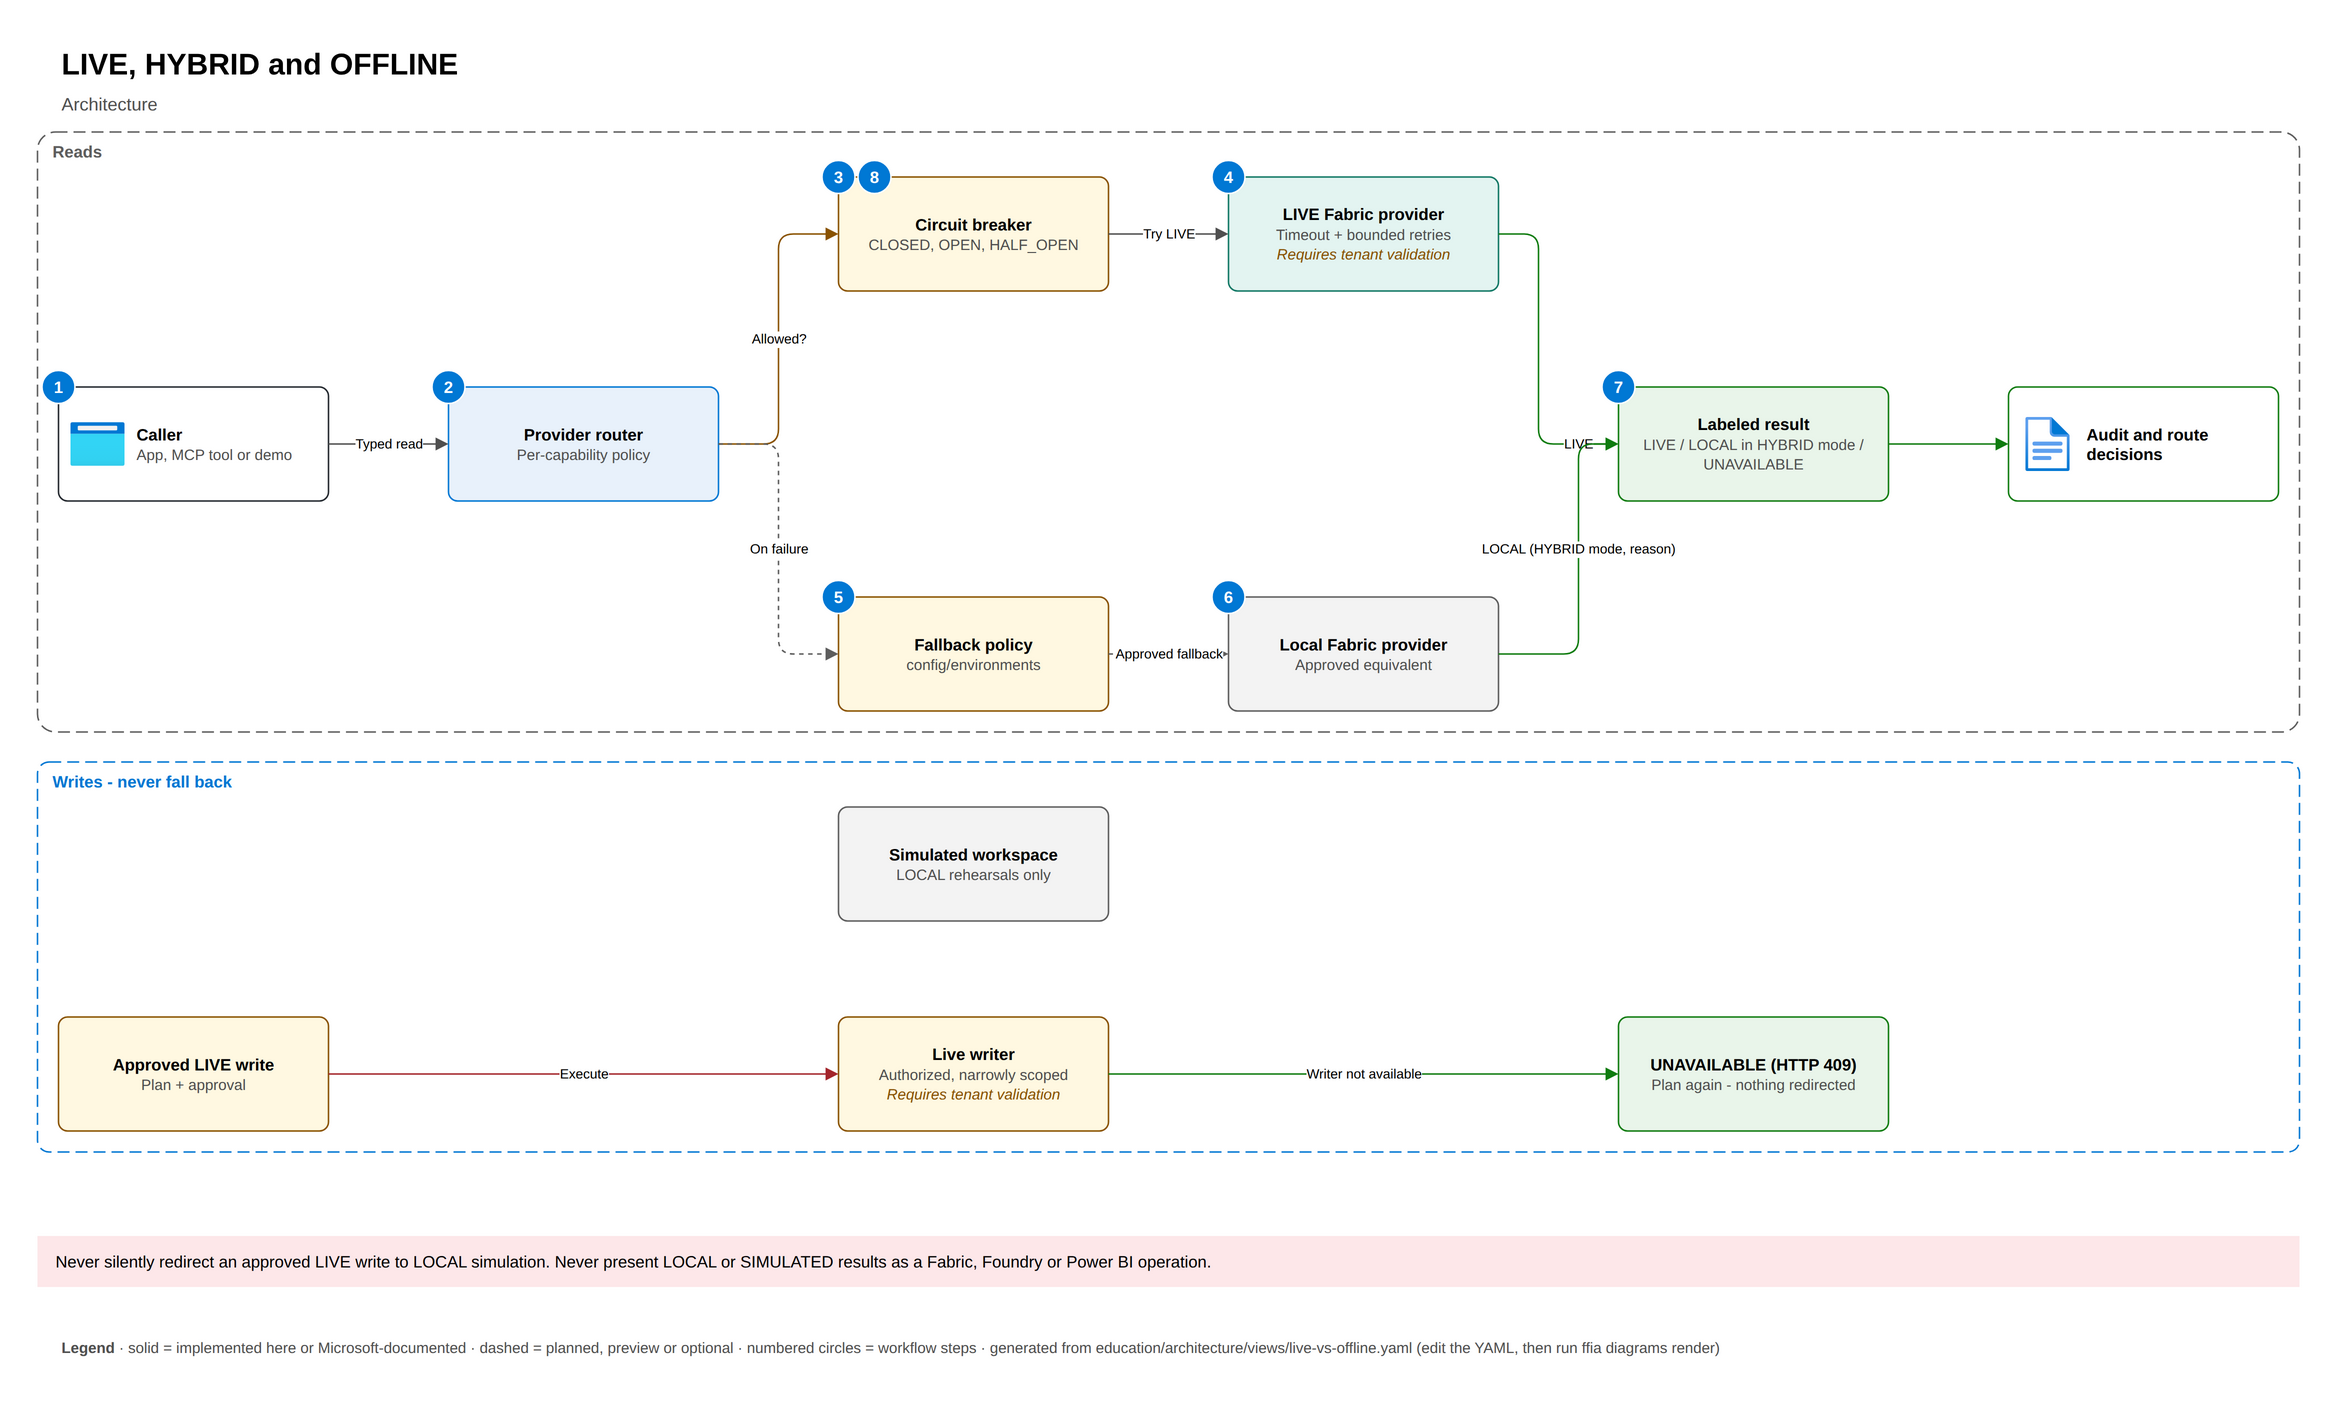

The diagram above was exported from draw.io. Its source (the exported page's mxGraphModel, read from the mxfile embedded in the PNG):
<mxGraphModel grid="1" gridSize="10" guides="1" tooltips="1" connect="1" arrows="1" fold="1" page="1" pageScale="1" pageWidth="1560" pageHeight="932" math="0" shadow="0">
  <root>
    <mxCell id="0" />
    <mxCell id="1" parent="0" />
    <mxCell id="p0-title" value="&lt;b&gt;LIVE, HYBRID and OFFLINE&lt;/b&gt;" style="text;html=1;fontSize=20;align=left;verticalAlign=top;" vertex="1" parent="1">
      <mxGeometry x="40.0" y="20" width="1480.0" height="30" as="geometry" />
    </mxCell>
    <mxCell id="p0-subtitle" value="Architecture" style="text;html=1;fontSize=12;fontColor=#505050;align=left;verticalAlign=top;" vertex="1" parent="1">
      <mxGeometry x="40.0" y="52" width="1480.0" height="24" as="geometry" />
    </mxCell>
    <mxCell id="p0-z-reads" value="Reads" style="rounded=1;arcSize=3;html=1;fillColor=none;verticalAlign=top;align=left;spacingLeft=8;fontStyle=1;fontSize=11;fontColor=#5E5E5E;strokeColor=#5E5E5E;dashed=1;dashPattern=8 4;" vertex="1" parent="1">
      <mxGeometry x="26" y="84" width="1508" height="400" as="geometry" />
    </mxCell>
    <mxCell id="p0-z-writes" value="Writes - never fall back" style="rounded=1;arcSize=3;html=1;fillColor=none;verticalAlign=top;align=left;spacingLeft=8;fontStyle=1;fontSize=11;fontColor=#0078D4;strokeColor=#0078D4;dashed=1;dashPattern=8 4;" vertex="1" parent="1">
      <mxGeometry x="26" y="504" width="1508" height="260" as="geometry" />
    </mxCell>
    <mxCell id="p0-n-caller" value="&lt;b&gt;Caller&lt;/b&gt;&lt;br&gt;&lt;font style=&quot;font-size:10px&quot; color=&quot;#505050&quot;&gt;App, MCP tool or demo&lt;/font&gt;" style="rounded=1;whiteSpace=wrap;html=1;arcSize=8;fontSize=11;align=left;spacingLeft=50;spacingRight=6;fillColor=#FFFFFF;strokeColor=#24292F;" vertex="1" parent="1">
      <mxGeometry x="40" y="254" width="180" height="76" as="geometry" />
    </mxCell>
    <mxCell id="p0-n-caller-icon" value="" style="image;aspect=fixed;html=1;points=[];image=img/lib/azure2/general/Browser.svg;" vertex="1" connectable="0" parent="p0-n-caller">
      <mxGeometry x="8" y="20" width="36" height="36" as="geometry" />
    </mxCell>
    <mxCell id="p0-n-router" value="&lt;b&gt;Provider router&lt;/b&gt;&lt;br&gt;&lt;font style=&quot;font-size:10px&quot; color=&quot;#505050&quot;&gt;Per-capability policy&lt;/font&gt;" style="rounded=1;whiteSpace=wrap;html=1;arcSize=8;fontSize=11;spacingLeft=6;spacingRight=6;fillColor=#E8F1FB;strokeColor=#0078D4;" vertex="1" parent="1">
      <mxGeometry x="300" y="254" width="180" height="76" as="geometry" />
    </mxCell>
    <mxCell id="p0-n-breaker" value="&lt;b&gt;Circuit breaker&lt;/b&gt;&lt;br&gt;&lt;font style=&quot;font-size:10px&quot; color=&quot;#505050&quot;&gt;CLOSED, OPEN, HALF_OPEN&lt;/font&gt;" style="rounded=1;whiteSpace=wrap;html=1;arcSize=8;fontSize=11;spacingLeft=6;spacingRight=6;fillColor=#FFF8E1;strokeColor=#8A5300;" vertex="1" parent="1">
      <mxGeometry x="560" y="114" width="180" height="76" as="geometry" />
    </mxCell>
    <mxCell id="p0-n-live" value="&lt;b&gt;LIVE Fabric provider&lt;/b&gt;&lt;br&gt;&lt;font style=&quot;font-size:10px&quot; color=&quot;#505050&quot;&gt;Timeout + bounded retries&lt;/font&gt;&lt;br&gt;&lt;font style=&quot;font-size:10px&quot; color=&quot;#8A5300&quot;&gt;&lt;i&gt;Requires tenant validation&lt;/i&gt;&lt;/font&gt;" style="rounded=1;whiteSpace=wrap;html=1;arcSize=8;fontSize=11;spacingLeft=6;spacingRight=6;fillColor=#E3F4F1;strokeColor=#117865;" vertex="1" parent="1">
      <mxGeometry x="820" y="114" width="180" height="76" as="geometry" />
    </mxCell>
    <mxCell id="p0-n-fallback-policy" value="&lt;b&gt;Fallback policy&lt;/b&gt;&lt;br&gt;&lt;font style=&quot;font-size:10px&quot; color=&quot;#505050&quot;&gt;config/environments&lt;/font&gt;" style="rounded=1;whiteSpace=wrap;html=1;arcSize=8;fontSize=11;spacingLeft=6;spacingRight=6;fillColor=#FFF8E1;strokeColor=#8A5300;" vertex="1" parent="1">
      <mxGeometry x="560" y="394" width="180" height="76" as="geometry" />
    </mxCell>
    <mxCell id="p0-n-local" value="&lt;b&gt;Local Fabric provider&lt;/b&gt;&lt;br&gt;&lt;font style=&quot;font-size:10px&quot; color=&quot;#505050&quot;&gt;Approved equivalent&lt;/font&gt;" style="rounded=1;whiteSpace=wrap;html=1;arcSize=8;fontSize=11;spacingLeft=6;spacingRight=6;fillColor=#F3F3F3;strokeColor=#5E5E5E;" vertex="1" parent="1">
      <mxGeometry x="820" y="394" width="180" height="76" as="geometry" />
    </mxCell>
    <mxCell id="p0-n-envelope" value="&lt;b&gt;Labeled result&lt;/b&gt;&lt;br&gt;&lt;font style=&quot;font-size:10px&quot; color=&quot;#505050&quot;&gt;LIVE / LOCAL in HYBRID mode / UNAVAILABLE&lt;/font&gt;" style="rounded=1;whiteSpace=wrap;html=1;arcSize=8;fontSize=11;spacingLeft=6;spacingRight=6;fillColor=#E9F5EA;strokeColor=#107C10;" vertex="1" parent="1">
      <mxGeometry x="1080" y="254" width="180" height="76" as="geometry" />
    </mxCell>
    <mxCell id="p0-n-audit" value="&lt;b&gt;Audit and route decisions&lt;/b&gt;" style="rounded=1;whiteSpace=wrap;html=1;arcSize=8;fontSize=11;align=left;spacingLeft=50;spacingRight=6;fillColor=#FFFFFF;strokeColor=#107C10;" vertex="1" parent="1">
      <mxGeometry x="1340" y="254" width="180" height="76" as="geometry" />
    </mxCell>
    <mxCell id="p0-n-audit-icon" value="" style="image;aspect=fixed;html=1;points=[];image=img/lib/azure2/general/File.svg;" vertex="1" connectable="0" parent="p0-n-audit">
      <mxGeometry x="8" y="20" width="36" height="36" as="geometry" />
    </mxCell>
    <mxCell id="p0-n-write-request" value="&lt;b&gt;Approved LIVE write&lt;/b&gt;&lt;br&gt;&lt;font style=&quot;font-size:10px&quot; color=&quot;#505050&quot;&gt;Plan + approval&lt;/font&gt;" style="rounded=1;whiteSpace=wrap;html=1;arcSize=8;fontSize=11;spacingLeft=6;spacingRight=6;fillColor=#FFF8E1;strokeColor=#8A5300;" vertex="1" parent="1">
      <mxGeometry x="40" y="674" width="180" height="76" as="geometry" />
    </mxCell>
    <mxCell id="p0-n-live-writer" value="&lt;b&gt;Live writer&lt;/b&gt;&lt;br&gt;&lt;font style=&quot;font-size:10px&quot; color=&quot;#505050&quot;&gt;Authorized, narrowly scoped&lt;/font&gt;&lt;br&gt;&lt;font style=&quot;font-size:10px&quot; color=&quot;#8A5300&quot;&gt;&lt;i&gt;Requires tenant validation&lt;/i&gt;&lt;/font&gt;" style="rounded=1;whiteSpace=wrap;html=1;arcSize=8;fontSize=11;spacingLeft=6;spacingRight=6;fillColor=#FFF8E1;strokeColor=#8A5300;" vertex="1" parent="1">
      <mxGeometry x="560" y="674" width="180" height="76" as="geometry" />
    </mxCell>
    <mxCell id="p0-n-simulated-workspace" value="&lt;b&gt;Simulated workspace&lt;/b&gt;&lt;br&gt;&lt;font style=&quot;font-size:10px&quot; color=&quot;#505050&quot;&gt;LOCAL rehearsals only&lt;/font&gt;" style="rounded=1;whiteSpace=wrap;html=1;arcSize=8;fontSize=11;spacingLeft=6;spacingRight=6;fillColor=#F3F3F3;strokeColor=#5E5E5E;" vertex="1" parent="1">
      <mxGeometry x="560" y="534" width="180" height="76" as="geometry" />
    </mxCell>
    <mxCell id="p0-n-unavailable" value="&lt;b&gt;UNAVAILABLE (HTTP 409)&lt;/b&gt;&lt;br&gt;&lt;font style=&quot;font-size:10px&quot; color=&quot;#505050&quot;&gt;Plan again - nothing redirected&lt;/font&gt;" style="rounded=1;whiteSpace=wrap;html=1;arcSize=8;fontSize=11;spacingLeft=6;spacingRight=6;fillColor=#E9F5EA;strokeColor=#107C10;" vertex="1" parent="1">
      <mxGeometry x="1080" y="674" width="180" height="76" as="geometry" />
    </mxCell>
    <mxCell id="p0-e-caller-router" value="Typed read" style="edgeStyle=none;rounded=1;html=1;endArrow=block;endFill=1;jumpStyle=arc;fontSize=9;labelBackgroundColor=#FFFFFF;strokeColor=#505050;" edge="1" parent="1" source="p0-n-caller" target="p0-n-router">
      <mxGeometry x="0.000" relative="1" as="geometry">
        <mxPoint x="220" y="292" as="sourcePoint" />
        <mxPoint x="300" y="292" as="targetPoint" />
      </mxGeometry>
    </mxCell>
    <mxCell id="p0-e-router-breaker" value="Allowed?" style="edgeStyle=none;rounded=1;html=1;endArrow=block;endFill=1;jumpStyle=arc;fontSize=9;labelBackgroundColor=#FFFFFF;strokeColor=#8A5300;" edge="1" parent="1" source="p0-n-router" target="p0-n-breaker">
      <mxGeometry x="0.000" relative="1" as="geometry">
        <mxPoint x="480" y="292" as="sourcePoint" />
        <mxPoint x="560" y="152" as="targetPoint" />
        <Array as="points">
          <mxPoint x="520" y="292" />
          <mxPoint x="520" y="152" />
        </Array>
      </mxGeometry>
    </mxCell>
    <mxCell id="p0-e-breaker-live" value="Try LIVE" style="edgeStyle=none;rounded=1;html=1;endArrow=block;endFill=1;jumpStyle=arc;fontSize=9;labelBackgroundColor=#FFFFFF;strokeColor=#505050;" edge="1" parent="1" source="p0-n-breaker" target="p0-n-live">
      <mxGeometry x="0.000" relative="1" as="geometry">
        <mxPoint x="740" y="152" as="sourcePoint" />
        <mxPoint x="820" y="152" as="targetPoint" />
      </mxGeometry>
    </mxCell>
    <mxCell id="p0-e-router-policy" value="On failure" style="edgeStyle=none;rounded=1;html=1;endArrow=block;endFill=1;jumpStyle=arc;fontSize=9;labelBackgroundColor=#FFFFFF;strokeColor=#5E5E5E;dashed=1;" edge="1" parent="1" source="p0-n-router" target="p0-n-fallback-policy">
      <mxGeometry x="0.000" relative="1" as="geometry">
        <mxPoint x="480" y="292" as="sourcePoint" />
        <mxPoint x="560" y="432" as="targetPoint" />
        <Array as="points">
          <mxPoint x="520" y="292" />
          <mxPoint x="520" y="432" />
        </Array>
      </mxGeometry>
    </mxCell>
    <mxCell id="p0-e-policy-local" value="Approved fallback" style="edgeStyle=none;rounded=1;html=1;endArrow=block;endFill=1;jumpStyle=arc;fontSize=9;labelBackgroundColor=#FFFFFF;strokeColor=#5E5E5E;dashed=1;" edge="1" parent="1" source="p0-n-fallback-policy" target="p0-n-local">
      <mxGeometry x="0.000" relative="1" as="geometry">
        <mxPoint x="740" y="432" as="sourcePoint" />
        <mxPoint x="820" y="432" as="targetPoint" />
      </mxGeometry>
    </mxCell>
    <mxCell id="p0-e-live-envelope" value="LIVE" style="edgeStyle=none;rounded=1;html=1;endArrow=block;endFill=1;jumpStyle=arc;fontSize=9;labelBackgroundColor=#FFFFFF;strokeColor=#107C10;" edge="1" parent="1" source="p0-n-live" target="p0-n-envelope">
      <mxGeometry x="0.758" relative="1" as="geometry">
        <mxPoint x="1000" y="152" as="sourcePoint" />
        <mxPoint x="1080" y="292" as="targetPoint" />
        <Array as="points">
          <mxPoint x="1026.67" y="152" />
          <mxPoint x="1026.67" y="292" />
        </Array>
      </mxGeometry>
    </mxCell>
    <mxCell id="p0-e-local-envelope" value="LOCAL (HYBRID mode, reason)" style="edgeStyle=none;rounded=1;html=1;endArrow=block;endFill=1;jumpStyle=arc;fontSize=9;labelBackgroundColor=#FFFFFF;strokeColor=#107C10;" edge="1" parent="1" source="p0-n-local" target="p0-n-envelope">
      <mxGeometry x="0.121" relative="1" as="geometry">
        <mxPoint x="1000" y="432" as="sourcePoint" />
        <mxPoint x="1080" y="292" as="targetPoint" />
        <Array as="points">
          <mxPoint x="1053.33" y="432" />
          <mxPoint x="1053.33" y="292" />
        </Array>
      </mxGeometry>
    </mxCell>
    <mxCell id="p0-e-envelope-audit" value="" style="edgeStyle=none;rounded=1;html=1;endArrow=block;endFill=1;jumpStyle=arc;fontSize=9;labelBackgroundColor=#FFFFFF;strokeColor=#107C10;" edge="1" parent="1" source="p0-n-envelope" target="p0-n-audit">
      <mxGeometry x="0.000" relative="1" as="geometry">
        <mxPoint x="1260" y="292" as="sourcePoint" />
        <mxPoint x="1340" y="292" as="targetPoint" />
      </mxGeometry>
    </mxCell>
    <mxCell id="p0-e-write-writer" value="Execute" style="edgeStyle=none;rounded=1;html=1;endArrow=block;endFill=1;jumpStyle=arc;fontSize=9;labelBackgroundColor=#FFFFFF;strokeColor=#A4262C;" edge="1" parent="1" source="p0-n-write-request" target="p0-n-live-writer">
      <mxGeometry x="0.000" relative="1" as="geometry">
        <mxPoint x="220" y="712" as="sourcePoint" />
        <mxPoint x="560" y="712" as="targetPoint" />
      </mxGeometry>
    </mxCell>
    <mxCell id="p0-e-writer-unavailable" value="Writer not available" style="edgeStyle=none;rounded=1;html=1;endArrow=block;endFill=1;jumpStyle=arc;fontSize=9;labelBackgroundColor=#FFFFFF;strokeColor=#107C10;" edge="1" parent="1" source="p0-n-live-writer" target="p0-n-unavailable">
      <mxGeometry x="0.000" relative="1" as="geometry">
        <mxPoint x="740" y="712" as="sourcePoint" />
        <mxPoint x="1080" y="712" as="targetPoint" />
      </mxGeometry>
    </mxCell>
    <mxCell id="p0-b-1" value="1" style="ellipse;whiteSpace=wrap;html=1;aspect=fixed;fillColor=#0078D4;strokeColor=#FFFFFF;fontColor=#FFFFFF;fontStyle=1;fontSize=11;" vertex="1" parent="1">
      <mxGeometry x="29" y="243" width="22" height="22" as="geometry" />
    </mxCell>
    <mxCell id="p0-b-2" value="2" style="ellipse;whiteSpace=wrap;html=1;aspect=fixed;fillColor=#0078D4;strokeColor=#FFFFFF;fontColor=#FFFFFF;fontStyle=1;fontSize=11;" vertex="1" parent="1">
      <mxGeometry x="289" y="243" width="22" height="22" as="geometry" />
    </mxCell>
    <mxCell id="p0-b-3" value="3" style="ellipse;whiteSpace=wrap;html=1;aspect=fixed;fillColor=#0078D4;strokeColor=#FFFFFF;fontColor=#FFFFFF;fontStyle=1;fontSize=11;" vertex="1" parent="1">
      <mxGeometry x="549" y="103" width="22" height="22" as="geometry" />
    </mxCell>
    <mxCell id="p0-b-4" value="4" style="ellipse;whiteSpace=wrap;html=1;aspect=fixed;fillColor=#0078D4;strokeColor=#FFFFFF;fontColor=#FFFFFF;fontStyle=1;fontSize=11;" vertex="1" parent="1">
      <mxGeometry x="809" y="103" width="22" height="22" as="geometry" />
    </mxCell>
    <mxCell id="p0-b-5" value="5" style="ellipse;whiteSpace=wrap;html=1;aspect=fixed;fillColor=#0078D4;strokeColor=#FFFFFF;fontColor=#FFFFFF;fontStyle=1;fontSize=11;" vertex="1" parent="1">
      <mxGeometry x="549" y="383" width="22" height="22" as="geometry" />
    </mxCell>
    <mxCell id="p0-b-6" value="6" style="ellipse;whiteSpace=wrap;html=1;aspect=fixed;fillColor=#0078D4;strokeColor=#FFFFFF;fontColor=#FFFFFF;fontStyle=1;fontSize=11;" vertex="1" parent="1">
      <mxGeometry x="809" y="383" width="22" height="22" as="geometry" />
    </mxCell>
    <mxCell id="p0-b-7" value="7" style="ellipse;whiteSpace=wrap;html=1;aspect=fixed;fillColor=#0078D4;strokeColor=#FFFFFF;fontColor=#FFFFFF;fontStyle=1;fontSize=11;" vertex="1" parent="1">
      <mxGeometry x="1069" y="243" width="22" height="22" as="geometry" />
    </mxCell>
    <mxCell id="p0-b-8" value="8" style="ellipse;whiteSpace=wrap;html=1;aspect=fixed;fillColor=#0078D4;strokeColor=#FFFFFF;fontColor=#FFFFFF;fontStyle=1;fontSize=11;" vertex="1" parent="1">
      <mxGeometry x="573" y="103" width="22" height="22" as="geometry" />
    </mxCell>
    <mxCell id="p0-band-rule" value="Never silently redirect an approved LIVE write to LOCAL simulation. Never present LOCAL or SIMULATED results as a Fabric, Foundry or Power BI operation." style="rounded=0;whiteSpace=wrap;html=1;align=left;spacingLeft=10;fontSize=11;fillColor=#FDE7E9;strokeColor=none;" vertex="1" parent="1">
      <mxGeometry x="26.0" y="820" width="1508" height="34" as="geometry" />
    </mxCell>
    <mxCell id="p0-legend" value="&lt;b&gt;Legend&lt;/b&gt; · solid = implemented here or Microsoft-documented · dashed = planned, preview or optional · numbered circles = workflow steps · generated from education/architecture/views/live-vs-offline.yaml (edit the YAML, then run ffia diagrams render)" style="text;html=1;fontSize=10;fontColor=#505050;align=left;verticalAlign=top;whiteSpace=wrap;" vertex="1" parent="1">
      <mxGeometry x="40.0" y="882" width="1480.0" height="40" as="geometry" />
    </mxCell>
  </root>
</mxGraphModel>